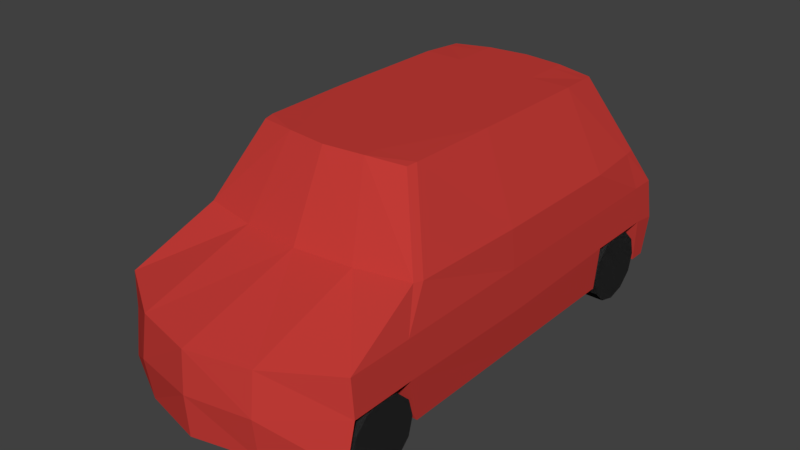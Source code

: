 # Source: CarRed.blend  (saved by Blender 2.79.0; exported with 4.5.12 LTS)
import bpy
from mathutils import Matrix  # noqa: F401  (used for matrix-valued properties, if any)

bpy.ops.wm.read_factory_settings(use_empty=True)
scene = bpy.context.scene
scene.name = 'Scene'

# ---- collections
col_collection_1 = bpy.data.collections.new('Collection 1'); scene.collection.children.link(col_collection_1)

# ---- materials (node trees are filled in below, after node groups)
mat_material_001 = bpy.data.materials.new('Material.001')
mat_material_001.alpha_threshold = 0.0
mat_material_001.use_transparent_shadow = False
mat_material_001.diffuse_color = (0.04092, 0.04092, 0.04092, 1.0)
mat_material_001.roughness = 0.5
mat_material = bpy.data.materials.new('Material')
mat_material.alpha_threshold = 0.0
mat_material.use_transparent_shadow = False
mat_material.diffuse_color = (0.5596, 0.04539, 0.03836, 1.0)
mat_material.roughness = 0.5
mat_material.line_color = (0.0, 0.0, 0.0, 1.0)

# ---- material node trees

# ---- world
world_world = bpy.data.worlds.new('World'); scene.world = world_world
world_world.color = (0.05088, 0.05088, 0.05088)
world_world.use_sun_shadow = False
world_world.sun_shadow_jitter_overblur = 0.0
world_world.cycles.sampling_method = 'MANUAL'

# ---- meshes
me_cylinder_002 = bpy.data.meshes.new('Cylinder.002')
me_cylinder_002.from_pydata([(0.0, 1.0, -1.0), (0.0, 1.0, 1.0), (0.5, 0.866, -1.0), (0.5, 0.866, 1.0), (0.866, 0.5, -1.0), (0.866, 0.5, 1.0), (1.0, -4.371e-08, -1.0), (1.0, -4.371e-08, 1.0), (0.866, -0.5, -1.0), (0.866, -0.5, 1.0), (0.5, -0.866, -1.0), (0.5, -0.866, 1.0), (1.51e-07, -1.0, -1.0), (1.51e-07, -1.0, 1.0), (-0.5, -0.866, -1.0), (-0.5, -0.866, 1.0), (-0.866, -0.5, -1.0), (-0.866, -0.5, 1.0), (-1.0, -4.649e-07, -1.0), (-1.0, -4.649e-07, 1.0), (-0.866, 0.5, -1.0), (-0.866, 0.5, 1.0), (-0.5, 0.866, -1.0), (-0.5, 0.866, 1.0), (0.0, 10.8, -1.0), (0.0, 10.8, 1.0), (0.5, 10.67, -1.0), (0.5, 10.67, 1.0), (0.866, 10.3, -1.0), (0.866, 10.3, 1.0), (1.0, 9.805, -1.0), (1.0, 9.805, 1.0), (0.866, 9.305, -1.0), (0.866, 9.305, 1.0), (0.5, 8.939, -1.0), (0.5, 8.939, 1.0), (1.51e-07, 8.805, -1.0), (1.51e-07, 8.805, 1.0), (-0.5, 8.939, -1.0), (-0.5, 8.939, 1.0), (-0.866, 9.305, -1.0), (-0.866, 9.305, 1.0), (-1.0, 9.805, -1.0), (-1.0, 9.805, 1.0), (-0.866, 10.3, -1.0), (-0.866, 10.3, 1.0), (-0.5, 10.67, -1.0), (-0.5, 10.67, 1.0), (0.0, 1.0, -15.18), (0.0, 1.0, -13.18), (0.5, 0.866, -15.18), (0.5, 0.866, -13.18), (0.866, 0.5, -15.18), (0.866, 0.5, -13.18), (1.0, -4.371e-08, -15.18), (1.0, -4.371e-08, -13.18), (0.866, -0.5, -15.18), (0.866, -0.5, -13.18), (0.5, -0.866, -15.18), (0.5, -0.866, -13.18), (0.0, -1.0, -15.18), (0.0, -1.0, -13.18), (-0.5, -0.866, -15.18), (-0.5, -0.866, -13.18), (-0.866, -0.5, -15.18), (-0.866, -0.5, -13.18), (-1.0, -4.649e-07, -15.18), (-1.0, -4.649e-07, -13.18), (-0.866, 0.5, -15.18), (-0.866, 0.5, -13.18), (-0.5, 0.866, -15.18), (-0.5, 0.866, -13.18), (0.0, 10.8, -15.18), (0.0, 10.8, -13.18), (0.5, 10.67, -15.18), (0.5, 10.67, -13.18), (0.866, 10.3, -15.18), (0.866, 10.3, -13.18), (1.0, 9.805, -15.18), (1.0, 9.805, -13.18), (0.866, 9.305, -15.18), (0.866, 9.305, -13.18), (0.5, 8.939, -15.18), (0.5, 8.939, -13.18), (0.0, 8.805, -15.18), (0.0, 8.805, -13.18), (-0.5, 8.939, -15.18), (-0.5, 8.939, -13.18), (-0.866, 9.305, -15.18), (-0.866, 9.305, -13.18), (-1.0, 9.805, -15.18), (-1.0, 9.805, -13.18), (-0.866, 10.3, -15.18), (-0.866, 10.3, -13.18), (-0.5, 10.67, -15.18), (-0.5, 10.67, -13.18)], [], [(0, 1, 3, 2), (2, 3, 5, 4), (4, 5, 7, 6), (6, 7, 9, 8), (8, 9, 11, 10), (10, 11, 13, 12), (12, 13, 15, 14), (14, 15, 17, 16), (16, 17, 19, 18), (18, 19, 21, 20), (3, 1, 23, 21, 19, 17, 15, 13, 11, 9, 7, 5), (20, 21, 23, 22), (22, 23, 1, 0), (0, 2, 4, 6, 8, 10, 12, 14, 16, 18, 20, 22), (24, 25, 27, 26), (26, 27, 29, 28), (28, 29, 31, 30), (30, 31, 33, 32), (32, 33, 35, 34), (34, 35, 37, 36), (36, 37, 39, 38), (38, 39, 41, 40), (40, 41, 43, 42), (42, 43, 45, 44), (27, 25, 47, 45, 43, 41, 39, 37, 35, 33, 31, 29), (44, 45, 47, 46), (46, 47, 25, 24), (24, 26, 28, 30, 32, 34, 36, 38, 40, 42, 44, 46), (48, 49, 51, 50), (50, 51, 53, 52), (52, 53, 55, 54), (54, 55, 57, 56), (56, 57, 59, 58), (58, 59, 61, 60), (60, 61, 63, 62), (62, 63, 65, 64), (64, 65, 67, 66), (66, 67, 69, 68), (51, 49, 71, 69, 67, 65, 63, 61, 59, 57, 55, 53), (68, 69, 71, 70), (70, 71, 49, 48), (48, 50, 52, 54, 56, 58, 60, 62, 64, 66, 68, 70), (72, 73, 75, 74), (74, 75, 77, 76), (76, 77, 79, 78), (78, 79, 81, 80), (80, 81, 83, 82), (82, 83, 85, 84), (84, 85, 87, 86), (86, 87, 89, 88), (88, 89, 91, 90), (90, 91, 93, 92), (75, 73, 95, 93, 91, 89, 87, 85, 83, 81, 79, 77), (92, 93, 95, 94), (94, 95, 73, 72), (72, 74, 76, 78, 80, 82, 84, 86, 88, 90, 92, 94)])
me_cylinder_002.materials.append(mat_material_001)
me_cylinder_002.use_remesh_preserve_volume = False
me_cylinder_002.use_remesh_preserve_attributes = False
me_cylinder_002.use_mirror_vertex_groups = False
me_cylinder_002.update()
me_cylinder = bpy.data.meshes.new('Cylinder')
me_cylinder.from_pydata([], [], [])
me_cylinder.use_remesh_preserve_volume = False
me_cylinder.use_remesh_preserve_attributes = False
me_cylinder.use_mirror_vertex_groups = False
me_cylinder.update()
me_cube = bpy.data.meshes.new('Cube')
me_cube.from_pydata([(1.041, 1.964, -0.6666), (1.041, -1.827, -0.6666), (0.6585, 1.496, 0.9854), (0.6585, -0.7684, 0.9854), (1.041, 1.964, 0.02729), (0.9562, 1.763, 0.3479), (1.041, -1.768, 0.02729), (0.9562, -1.062, 0.3479), (0.5204, 2.123, -0.6666), (1.851e-07, 2.15, -0.6666), (0.5204, -2.095, -0.6666), (-6.304e-08, -2.219, -0.6666), (0.3443, 1.56, 1.0), (1.23e-07, 1.599, 1.0), (0.3443, -0.8313, 1.0), (-4.106e-07, -0.8702, 1.0), (0.5, 1.842, 0.3333), (1.788e-07, 1.89, 0.3333), (0.5204, 2.123, 0.02729), (1.541e-07, 2.15, 0.02729), (0.5204, -2.095, 0.02729), (-2.492e-07, -2.219, 0.02729), (0.5, -1.142, 0.3333), (-3.576e-07, -1.191, 0.3333), (1.041, 1.173, -0.6666), (1.041, -0.01808, -0.6666), (0.6887, 1.141, 1.0), (0.6887, 0.08523, 1.0), (1.041, 1.217, 0.02729), (1.041, -0.02093, 0.02729), (1.0, 1.193, 0.3333), (1.0, 0.0008822, 0.3333), (0.3443, 1.141, 1.0), (0.3443, 0.08523, 1.0), (-5.486e-08, 1.141, 1.0), (-2.327e-07, 0.08523, 1.0), (0.5204, -0.007633, -0.6666), (1.968e-08, -0.007633, -0.6666), (1.024e-07, 1.217, -0.6666), (1.063, 2.005, -0.3197), (1.063, -1.762, -0.2885), (0.5317, -2.142, -0.3197), (-1.593e-07, -2.243, -0.3197), (0.5317, 2.168, -0.3197), (1.735e-07, 2.171, -0.3197), (1.063, 1.187, -0.293), (1.063, -0.03062, -0.3197), (1.041, -1.118, -0.6666), (0.6736, -0.6818, 0.9927), (1.041, -1.21, 0.02729), (0.9781, -0.9843, 0.3406), (0.3443, -0.7133, 1.0), (-3.217e-07, -0.7327, 1.0), (-2.168e-08, -1.199, -0.6666), (1.063, -1.207, -0.2885), (1.041, 0.1067, -0.6666), (0.6887, 0.1919, 1.0), (1.041, 0.1042, 0.02729), (1.0, 0.1213, 0.3333), (0.3443, 0.1919, 1.0), (-2.148e-07, 0.1919, 1.0), (0.5204, 0.1161, -0.6666), (2.803e-08, 0.1161, -0.6666), (1.063, 0.0969, -0.3197), (-4.426e-08, -1.768, -0.6666), (0.7358, -1.827, -0.6666), (0.7358, -1.112, -0.6666), (0.734, -1.745, -0.2983), (0.734, -1.222, -0.2983), (0.747, 1.819, -0.6666), (1.644e-07, 1.796, -0.6666), (1.041, 1.821, -0.6666), (0.6661, 1.407, 0.9891), (1.041, 1.751, 0.02729), (0.9672, 1.673, 0.3443), (0.3443, 1.455, 1.0), (7.855e-08, 1.485, 1.0), (1.063, 1.799, -0.293), (0.7378, 1.188, -0.6666), (0.7488, 1.204, -0.293), (0.7488, 1.805, -0.293)], [], [(50, 48, 3, 7), (54, 49, 6, 40), (49, 50, 7, 6), (6, 7, 22, 20), (20, 22, 23, 21), (40, 6, 20, 41), (41, 20, 21, 42), (5, 4, 18, 16), (16, 18, 19, 17), (2, 5, 16, 12), (12, 16, 17, 13), (39, 0, 8, 43), (43, 8, 9, 44), (7, 3, 14, 22), (22, 14, 15, 23), (48, 51, 14, 3), (51, 52, 15, 14), (66, 65, 64, 53), (69, 78, 38, 70), (61, 36, 37, 62), (55, 25, 36, 61), (75, 76, 34, 32), (59, 60, 35, 33), (72, 75, 32, 26), (56, 59, 33, 27), (73, 74, 30, 28), (57, 58, 31, 29), (77, 73, 28, 45), (63, 57, 29, 46), (74, 72, 26, 30), (58, 56, 27, 31), (55, 63, 46, 25), (18, 43, 44, 19), (4, 39, 43, 18), (10, 41, 42, 11), (1, 40, 41, 10), (40, 1, 65, 67), (25, 46, 54, 47), (36, 66, 53, 37), (25, 47, 66, 36), (33, 35, 52, 51), (27, 33, 51, 48), (29, 31, 50, 49), (46, 29, 49, 54), (31, 27, 48, 50), (24, 45, 63, 55), (30, 26, 56, 58), (45, 28, 57, 63), (28, 30, 58, 57), (26, 32, 59, 56), (32, 34, 60, 59), (24, 55, 61, 78), (78, 61, 62, 38), (65, 1, 10), (64, 65, 10, 11), (66, 68, 67, 65), (54, 40, 67, 68), (47, 54, 68, 66), (0, 39, 77, 71), (5, 2, 72, 74), (39, 4, 73, 77), (4, 5, 74, 73), (2, 12, 75, 72), (12, 13, 76, 75), (0, 71, 69, 8), (8, 69, 70, 9), (69, 80, 79, 78), (71, 77, 80, 69), (45, 24, 78, 79), (77, 45, 79, 80)])
me_cube.materials.append(mat_material)
me_cube.use_remesh_preserve_volume = False
me_cube.use_remesh_preserve_attributes = False
me_cube.use_mirror_vertex_groups = False
me_cube.update()

# ---- objects
ob_cylinder_001 = bpy.data.objects.new('Cylinder.001', me_cylinder_002)
ob_cylinder = bpy.data.objects.new('Cylinder', me_cylinder)
ob_cube = bpy.data.objects.new('Cube', me_cube)

# ---- transforms, parenting, visibility, modifiers, constraints
ob_cylinder_001.location = (0.91, -1.468, -0.5994)
ob_cylinder_001.rotation_euler = (-0.0, 1.571, 0.0)
ob_cylinder_001.scale = (0.3027, 0.3027, 0.1313)
ob_cylinder_001.lineart.crease_threshold = 0.0
_m = ob_cylinder_001.modifiers.new('Mirror', 'MIRROR')
_m.use_clip = True
ob_cylinder.location = (0.0, 0.0, 0.0)
ob_cylinder.rotation_euler = (-0.0, 1.571, 0.0)
ob_cylinder.lineart.crease_threshold = 0.0
ob_cube.location = (0.0, 0.0, 0.0)
ob_cube.lock_rotations_4d = False
ob_cube.empty_display_type = 'ARROWS'
ob_cube.lineart.crease_threshold = 0.0
_m = ob_cube.modifiers.new('Mirror', 'MIRROR')
_m.use_clip = True

# ---- collection membership
col_collection_1.objects.link(ob_cylinder_001)
col_collection_1.objects.link(ob_cylinder)
col_collection_1.objects.link(ob_cube)

# ---- scene / render settings (as saved in the file)
scene.frame_start = 1; scene.frame_end = 250; scene.frame_set(1)
scene.render.engine = 'BLENDER_EEVEE_NEXT'
scene.render.resolution_percentage = 50
scene.render.dither_intensity = 0.0
scene.cycles.use_denoising = False
scene.cycles.samples = 128
scene.cycles.sampling_pattern = 'TABULATED_SOBOL'
scene.cycles.use_adaptive_sampling = False
scene.cycles.use_light_tree = False
scene.cycles.blur_glossy = 0.0
scene.cycles.sample_clamp_indirect = 0.0
scene.view_settings.view_transform = 'Standard'
bpy.context.view_layer.update()

# ---- added for rendering (the .blend has no active camera and no usable light): camera, sun
cam_auto = bpy.data.cameras.new('AutoCamera')
cam_auto.lens = 50.0
cam_auto.sensor_width = 36.0
cam_auto.clip_end = 1000.0
ob_auto_camera = bpy.data.objects.new('AutoCamera', cam_auto)
scene.collection.objects.link(ob_auto_camera)
ob_auto_camera.location = (4.86082, -5.88129, 3.94577)
ob_auto_camera.rotation_euler = (1.09748, -7.21219e-08, 0.694738)
scene.camera = ob_auto_camera
light_auto_sun = bpy.data.lights.new('AutoSun', 'SUN')
light_auto_sun.energy = 3.0
light_auto_sun.angle = 0.0523599
ob_auto_sun = bpy.data.objects.new('AutoSun', light_auto_sun)
scene.collection.objects.link(ob_auto_sun)
ob_auto_sun.rotation_euler = (0.872665, 0.174533, 0.523599)
bpy.context.view_layer.update()
